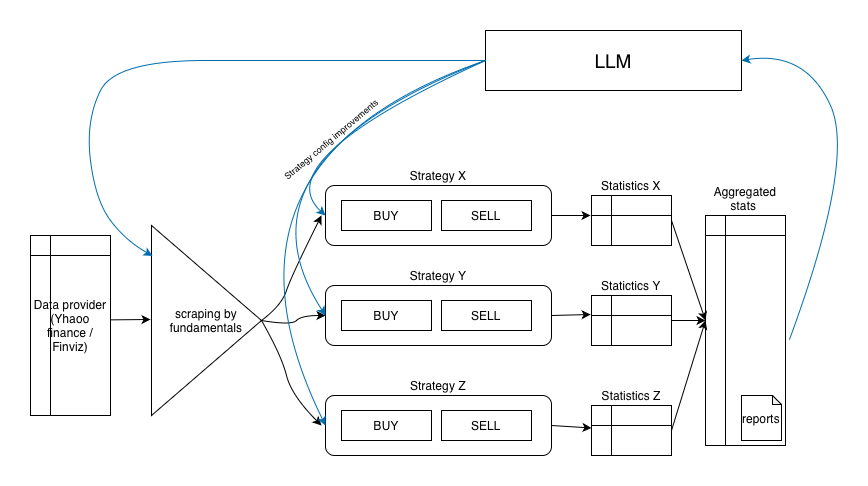

The diagram above was exported from draw.io. Its source (the exported page's mxGraphModel, read from the mxfile embedded in the PNG):
<mxGraphModel dx="1257" dy="697" grid="1" gridSize="10" guides="1" tooltips="1" connect="1" arrows="1" fold="1" page="0" pageScale="0.5" pageWidth="827" pageHeight="1169" math="0" shadow="0">
  <root>
    <mxCell id="0" />
    <mxCell id="1" parent="0" />
    <mxCell id="6dXUpMfY6Jfq1czX1aPh-1" parent="1" style="triangle;whiteSpace=wrap;html=1;" value="scraping by fundamentals" vertex="1">
      <mxGeometry height="190" width="110" x="126" y="285" as="geometry" />
    </mxCell>
    <mxCell id="6dXUpMfY6Jfq1czX1aPh-2" parent="1" style="shape=internalStorage;whiteSpace=wrap;html=1;backgroundOutline=1;" value="Data provider (Yhaoo finance / Finviz)" vertex="1">
      <mxGeometry height="180" width="80" x="5" y="295" as="geometry" />
    </mxCell>
    <mxCell id="6dXUpMfY6Jfq1czX1aPh-3" edge="1" parent="1" style="endArrow=classic;html=1;rounded=0;exitX=1;exitY=0.5;exitDx=0;exitDy=0;" value="">
      <mxGeometry height="50" relative="1" width="50" as="geometry">
        <mxPoint x="85" y="379.36" as="sourcePoint" />
        <mxPoint x="125" y="379" as="targetPoint" />
      </mxGeometry>
    </mxCell>
    <mxCell id="6dXUpMfY6Jfq1czX1aPh-4" parent="1" style="rounded=1;whiteSpace=wrap;html=1;labelPosition=center;verticalLabelPosition=top;align=center;verticalAlign=bottom;" value="Strategy X" vertex="1">
      <mxGeometry height="60" width="226" x="300" y="245" as="geometry" />
    </mxCell>
    <mxCell id="6dXUpMfY6Jfq1czX1aPh-5" parent="1" style="rounded=1;whiteSpace=wrap;html=1;labelPosition=center;verticalLabelPosition=top;align=center;verticalAlign=bottom;" value="Strategy Y" vertex="1">
      <mxGeometry height="60" width="226" x="300" y="345" as="geometry" />
    </mxCell>
    <mxCell id="6dXUpMfY6Jfq1czX1aPh-6" parent="1" style="rounded=1;whiteSpace=wrap;html=1;labelPosition=center;verticalLabelPosition=top;align=center;verticalAlign=bottom;" value="Strategy Z" vertex="1">
      <mxGeometry height="60" width="226" x="300" y="455" as="geometry" />
    </mxCell>
    <mxCell id="6dXUpMfY6Jfq1czX1aPh-7" parent="1" style="rounded=0;whiteSpace=wrap;html=1;" value="BUY&lt;span style=&quot;caret-color: rgba(0, 0, 0, 0); color: rgba(0, 0, 0, 0); font-family: monospace; font-size: 0px; text-align: start; white-space: nowrap;&quot;&gt;%3CmxGraphModel%3E%3Croot%3E%3CmxCell%20id%3D%220%22%2F%3E%3CmxCell%20id%3D%221%22%20parent%3D%220%22%2F%3E%3CmxCell%20id%3D%222%22%20parent%3D%221%22%20style%3D%22rounded%3D1%3BwhiteSpace%3Dwrap%3Bhtml%3D1%3BlabelPosition%3Dcenter%3BverticalLabelPosition%3Dtop%3Balign%3Dcenter%3BverticalAlign%3Dbottom%3B%22%20value%3D%22Strategy%20X%22%20vertex%3D%221%22%3E%3CmxGeometry%20height%3D%2260%22%20width%3D%22226%22%20x%3D%22414%22%20y%3D%2280%22%20as%3D%22geometry%22%2F%3E%3C%2FmxCell%3E%3C%2Froot%3E%3C%2FmxGraphModel%3E&lt;/span&gt;" vertex="1">
      <mxGeometry height="30" width="90" x="316" y="260" as="geometry" />
    </mxCell>
    <mxCell id="6dXUpMfY6Jfq1czX1aPh-8" parent="1" style="rounded=0;whiteSpace=wrap;html=1;" value="SELL" vertex="1">
      <mxGeometry height="30" width="90" x="416" y="260" as="geometry" />
    </mxCell>
    <mxCell id="6dXUpMfY6Jfq1czX1aPh-9" parent="1" style="rounded=0;whiteSpace=wrap;html=1;" value="BUY&lt;span style=&quot;caret-color: rgba(0, 0, 0, 0); color: rgba(0, 0, 0, 0); font-family: monospace; font-size: 0px; text-align: start; white-space: nowrap;&quot;&gt;%3CmxGraphModel%3E%3Croot%3E%3CmxCell%20id%3D%220%22%2F%3E%3CmxCell%20id%3D%221%22%20parent%3D%220%22%2F%3E%3CmxCell%20id%3D%222%22%20parent%3D%221%22%20style%3D%22rounded%3D1%3BwhiteSpace%3Dwrap%3Bhtml%3D1%3BlabelPosition%3Dcenter%3BverticalLabelPosition%3Dtop%3Balign%3Dcenter%3BverticalAlign%3Dbottom%3B%22%20value%3D%22Strategy%20X%22%20vertex%3D%221%22%3E%3CmxGeometry%20height%3D%2260%22%20width%3D%22226%22%20x%3D%22414%22%20y%3D%2280%22%20as%3D%22geometry%22%2F%3E%3C%2FmxCell%3E%3C%2Froot%3E%3C%2FmxGraphModel%3E&lt;/span&gt;" vertex="1">
      <mxGeometry height="30" width="90" x="316" y="360" as="geometry" />
    </mxCell>
    <mxCell id="6dXUpMfY6Jfq1czX1aPh-10" parent="1" style="rounded=0;whiteSpace=wrap;html=1;" value="SELL" vertex="1">
      <mxGeometry height="30" width="90" x="416" y="360" as="geometry" />
    </mxCell>
    <mxCell id="6dXUpMfY6Jfq1czX1aPh-11" parent="1" style="rounded=0;whiteSpace=wrap;html=1;" value="BUY&lt;span style=&quot;caret-color: rgba(0, 0, 0, 0); color: rgba(0, 0, 0, 0); font-family: monospace; font-size: 0px; text-align: start; white-space: nowrap;&quot;&gt;%3CmxGraphModel%3E%3Croot%3E%3CmxCell%20id%3D%220%22%2F%3E%3CmxCell%20id%3D%221%22%20parent%3D%220%22%2F%3E%3CmxCell%20id%3D%222%22%20parent%3D%221%22%20style%3D%22rounded%3D1%3BwhiteSpace%3Dwrap%3Bhtml%3D1%3BlabelPosition%3Dcenter%3BverticalLabelPosition%3Dtop%3Balign%3Dcenter%3BverticalAlign%3Dbottom%3B%22%20value%3D%22Strategy%20X%22%20vertex%3D%221%22%3E%3CmxGeometry%20height%3D%2260%22%20width%3D%22226%22%20x%3D%22414%22%20y%3D%2280%22%20as%3D%22geometry%22%2F%3E%3C%2FmxCell%3E%3C%2Froot%3E%3C%2FmxGraphModel%3E&lt;/span&gt;" vertex="1">
      <mxGeometry height="30" width="90" x="316" y="470" as="geometry" />
    </mxCell>
    <mxCell id="6dXUpMfY6Jfq1czX1aPh-12" parent="1" style="rounded=0;whiteSpace=wrap;html=1;" value="SELL" vertex="1">
      <mxGeometry height="30" width="90" x="416" y="470" as="geometry" />
    </mxCell>
    <mxCell id="6dXUpMfY6Jfq1czX1aPh-13" edge="1" parent="1" source="6dXUpMfY6Jfq1czX1aPh-1" style="curved=1;endArrow=classic;html=1;rounded=0;exitX=1;exitY=0.5;exitDx=0;exitDy=0;" value="">
      <mxGeometry height="50" relative="1" width="50" as="geometry">
        <Array as="points">
          <mxPoint x="256" y="365" />
          <mxPoint x="266" y="335" />
        </Array>
        <mxPoint x="316" y="465" as="sourcePoint" />
        <mxPoint x="296" y="275" as="targetPoint" />
      </mxGeometry>
    </mxCell>
    <mxCell id="6dXUpMfY6Jfq1czX1aPh-14" edge="1" parent="1" source="6dXUpMfY6Jfq1czX1aPh-1" style="curved=1;endArrow=classic;html=1;rounded=0;exitX=1;exitY=0.5;exitDx=0;exitDy=0;" value="">
      <mxGeometry height="50" relative="1" width="50" as="geometry">
        <Array as="points">
          <mxPoint x="256" y="415" />
          <mxPoint x="266" y="455" />
        </Array>
        <mxPoint x="246" y="395" as="sourcePoint" />
        <mxPoint x="296" y="485" as="targetPoint" />
      </mxGeometry>
    </mxCell>
    <mxCell id="6dXUpMfY6Jfq1czX1aPh-15" edge="1" parent="1" source="6dXUpMfY6Jfq1czX1aPh-1" style="curved=1;endArrow=classic;html=1;rounded=0;exitX=1;exitY=0.5;exitDx=0;exitDy=0;entryX=0;entryY=0.5;entryDx=0;entryDy=0;" target="6dXUpMfY6Jfq1czX1aPh-5" value="">
      <mxGeometry height="50" relative="1" width="50" as="geometry">
        <Array as="points">
          <mxPoint x="266" y="385" />
          <mxPoint x="276" y="375" />
        </Array>
        <mxPoint x="266" y="405" as="sourcePoint" />
        <mxPoint x="316" y="355" as="targetPoint" />
      </mxGeometry>
    </mxCell>
    <mxCell id="6dXUpMfY6Jfq1czX1aPh-16" parent="1" style="shape=internalStorage;whiteSpace=wrap;html=1;backgroundOutline=1;labelPosition=center;verticalLabelPosition=top;align=center;verticalAlign=bottom;" value="Statistics X" vertex="1">
      <mxGeometry height="50" width="80" x="566" y="255" as="geometry" />
    </mxCell>
    <mxCell id="6dXUpMfY6Jfq1czX1aPh-17" parent="1" style="shape=internalStorage;whiteSpace=wrap;html=1;backgroundOutline=1;labelPosition=center;verticalLabelPosition=top;align=center;verticalAlign=bottom;" value="Statistics Z" vertex="1">
      <mxGeometry height="50" width="80" x="566" y="465" as="geometry" />
    </mxCell>
    <mxCell id="6dXUpMfY6Jfq1czX1aPh-18" parent="1" style="shape=internalStorage;whiteSpace=wrap;html=1;backgroundOutline=1;labelPosition=center;verticalLabelPosition=top;align=center;verticalAlign=bottom;" value="Statictics Y" vertex="1">
      <mxGeometry height="50" width="80" x="566" y="355" as="geometry" />
    </mxCell>
    <mxCell id="6dXUpMfY6Jfq1czX1aPh-19" edge="1" parent="1" source="6dXUpMfY6Jfq1czX1aPh-4" style="endArrow=classic;html=1;rounded=0;exitX=1;exitY=0.5;exitDx=0;exitDy=0;" value="">
      <mxGeometry height="50" relative="1" width="50" as="geometry">
        <mxPoint x="446" y="415" as="sourcePoint" />
        <mxPoint x="565" y="275" as="targetPoint" />
      </mxGeometry>
    </mxCell>
    <mxCell id="6dXUpMfY6Jfq1czX1aPh-20" edge="1" parent="1" source="6dXUpMfY6Jfq1czX1aPh-5" style="endArrow=classic;html=1;rounded=0;exitX=1;exitY=0.5;exitDx=0;exitDy=0;entryX=-0.011;entryY=0.38;entryDx=0;entryDy=0;entryPerimeter=0;" target="6dXUpMfY6Jfq1czX1aPh-18" value="">
      <mxGeometry height="50" relative="1" width="50" as="geometry">
        <Array as="points" />
        <mxPoint x="556" y="275" as="sourcePoint" />
        <mxPoint x="595" y="275" as="targetPoint" />
      </mxGeometry>
    </mxCell>
    <mxCell id="6dXUpMfY6Jfq1czX1aPh-21" edge="1" parent="1" source="6dXUpMfY6Jfq1czX1aPh-6" style="endArrow=classic;html=1;rounded=0;exitX=1;exitY=0.5;exitDx=0;exitDy=0;" target="6dXUpMfY6Jfq1czX1aPh-17" value="">
      <mxGeometry height="50" relative="1" width="50" as="geometry">
        <mxPoint x="556" y="435" as="sourcePoint" />
        <mxPoint x="595" y="435" as="targetPoint" />
      </mxGeometry>
    </mxCell>
    <mxCell id="6dXUpMfY6Jfq1czX1aPh-22" parent="1" style="shape=internalStorage;whiteSpace=wrap;html=1;backgroundOutline=1;labelPosition=center;verticalLabelPosition=top;align=center;verticalAlign=bottom;" value="Aggregated stats&amp;nbsp;" vertex="1">
      <mxGeometry height="230" width="80" x="680" y="275" as="geometry" />
    </mxCell>
    <mxCell id="6dXUpMfY6Jfq1czX1aPh-23" parent="1" style="shape=note;whiteSpace=wrap;html=1;backgroundOutline=1;darkOpacity=0.05;size=9;" value="reports" vertex="1">
      <mxGeometry height="45" width="40" x="716" y="455" as="geometry" />
    </mxCell>
    <mxCell id="6dXUpMfY6Jfq1czX1aPh-24" edge="1" parent="1" source="6dXUpMfY6Jfq1czX1aPh-17" style="endArrow=classic;html=1;rounded=0;exitX=1;exitY=0.5;exitDx=0;exitDy=0;" value="">
      <mxGeometry height="50" relative="1" width="50" as="geometry">
        <mxPoint x="706" y="435" as="sourcePoint" />
        <mxPoint x="680" y="380" as="targetPoint" />
      </mxGeometry>
    </mxCell>
    <mxCell id="6dXUpMfY6Jfq1czX1aPh-25" edge="1" parent="1" style="endArrow=classic;html=1;rounded=0;" value="">
      <mxGeometry height="50" relative="1" width="50" as="geometry">
        <mxPoint x="646" y="380" as="sourcePoint" />
        <mxPoint x="680" y="380" as="targetPoint" />
      </mxGeometry>
    </mxCell>
    <mxCell id="6dXUpMfY6Jfq1czX1aPh-26" edge="1" parent="1" source="6dXUpMfY6Jfq1czX1aPh-16" style="endArrow=classic;html=1;rounded=0;exitX=1;exitY=0.5;exitDx=0;exitDy=0;" value="">
      <mxGeometry height="50" relative="1" width="50" as="geometry">
        <mxPoint x="706" y="435" as="sourcePoint" />
        <mxPoint x="680" y="380" as="targetPoint" />
      </mxGeometry>
    </mxCell>
    <mxCell id="KFkYSPnvqKYJJbpTkcLU-1" parent="1" style="rounded=0;whiteSpace=wrap;html=1;strokeColor=light-dark(#000000,#51AFE7);" value="&lt;font style=&quot;font-size: 19px; color: light-dark(rgb(0, 0, 0), rgb(81, 175, 231));&quot;&gt;LLM&lt;/font&gt;" vertex="1">
      <mxGeometry height="60" width="256" x="460" y="90" as="geometry" />
    </mxCell>
    <mxCell id="KFkYSPnvqKYJJbpTkcLU-3" edge="1" parent="1" source="6dXUpMfY6Jfq1czX1aPh-22" style="endArrow=classic;html=1;rounded=0;entryX=1;entryY=0.5;entryDx=0;entryDy=0;exitX=1.05;exitY=0.539;exitDx=0;exitDy=0;exitPerimeter=0;curved=1;fillColor=#1ba1e2;strokeColor=#006EAF;" target="KFkYSPnvqKYJJbpTkcLU-1" value="">
      <mxGeometry height="50" relative="1" width="50" as="geometry">
        <Array as="points">
          <mxPoint x="830" y="220" />
          <mxPoint x="780" y="110" />
        </Array>
        <mxPoint x="390" y="320" as="sourcePoint" />
        <mxPoint x="440" y="270" as="targetPoint" />
      </mxGeometry>
    </mxCell>
    <mxCell id="KFkYSPnvqKYJJbpTkcLU-4" edge="1" parent="1" source="KFkYSPnvqKYJJbpTkcLU-1" style="endArrow=classic;html=1;rounded=0;entryX=0.009;entryY=0.16;entryDx=0;entryDy=0;exitX=0;exitY=0.5;exitDx=0;exitDy=0;curved=1;entryPerimeter=0;fillColor=#1ba1e2;strokeColor=#006EAF;" target="6dXUpMfY6Jfq1czX1aPh-1" value="">
      <mxGeometry height="50" relative="1" width="50" as="geometry">
        <Array as="points">
          <mxPoint x="270" y="120" />
          <mxPoint x="90" y="120" />
          <mxPoint x="60" y="180" />
          <mxPoint x="70" y="260" />
          <mxPoint x="100" y="300" />
        </Array>
        <mxPoint x="390" y="320" as="sourcePoint" />
        <mxPoint x="440" y="270" as="targetPoint" />
      </mxGeometry>
    </mxCell>
    <mxCell id="KFkYSPnvqKYJJbpTkcLU-15" connectable="0" parent="KFkYSPnvqKYJJbpTkcLU-4" style="edgeLabel;html=1;align=center;verticalAlign=middle;resizable=0;points=[];rounded=1;arcSize=50;fontFamily=Helvetica;fontSize=12;fontColor=default;fillColor=light-dark(#FFFFFF,#000000);gradientColor=none;" value="" vertex="1">
      <mxGeometry relative="1" x="-0.8109" as="geometry">
        <mxPoint as="offset" />
      </mxGeometry>
    </mxCell>
    <mxCell id="KFkYSPnvqKYJJbpTkcLU-16" connectable="0" parent="KFkYSPnvqKYJJbpTkcLU-4" style="edgeLabel;html=1;align=center;verticalAlign=middle;resizable=0;points=[];rounded=1;arcSize=50;fontFamily=Helvetica;fontSize=12;fontColor=default;fillColor=light-dark(#FFFFFF,#000000);gradientColor=none;" value="" vertex="1">
      <mxGeometry relative="1" x="-0.7748" as="geometry">
        <mxPoint x="-191" y="34" as="offset" />
      </mxGeometry>
    </mxCell>
    <mxCell id="KFkYSPnvqKYJJbpTkcLU-5" edge="1" parent="1" source="KFkYSPnvqKYJJbpTkcLU-1" style="endArrow=classic;html=1;rounded=0;entryX=0;entryY=0.5;entryDx=0;entryDy=0;exitX=0;exitY=0.5;exitDx=0;exitDy=0;curved=1;fillColor=#1ba1e2;strokeColor=#006EAF;" target="6dXUpMfY6Jfq1czX1aPh-4" value="">
      <mxGeometry height="50" relative="1" width="50" as="geometry">
        <Array as="points">
          <mxPoint x="240" y="220" />
        </Array>
        <mxPoint x="380" y="320" as="sourcePoint" />
        <mxPoint x="430" y="270" as="targetPoint" />
      </mxGeometry>
    </mxCell>
    <mxCell id="KFkYSPnvqKYJJbpTkcLU-6" edge="1" parent="1" style="endArrow=classic;html=1;rounded=0;entryX=0;entryY=0.5;entryDx=0;entryDy=0;exitX=0;exitY=0.5;exitDx=0;exitDy=0;curved=1;fillColor=#1ba1e2;strokeColor=#006EAF;" target="6dXUpMfY6Jfq1czX1aPh-5" value="">
      <mxGeometry height="50" relative="1" width="50" as="geometry">
        <Array as="points">
          <mxPoint x="200" y="220" />
        </Array>
        <mxPoint x="460" y="120" as="sourcePoint" />
        <mxPoint x="300" y="275" as="targetPoint" />
      </mxGeometry>
    </mxCell>
    <mxCell id="KFkYSPnvqKYJJbpTkcLU-7" edge="1" parent="1" style="endArrow=classic;html=1;rounded=0;entryX=0;entryY=0.5;entryDx=0;entryDy=0;exitX=0;exitY=0.5;exitDx=0;exitDy=0;curved=1;fillColor=#1ba1e2;strokeColor=#006EAF;" target="6dXUpMfY6Jfq1czX1aPh-6" value="">
      <mxGeometry height="50" relative="1" width="50" as="geometry">
        <Array as="points">
          <mxPoint x="170" y="220" />
        </Array>
        <mxPoint x="460" y="120" as="sourcePoint" />
        <mxPoint x="300" y="375" as="targetPoint" />
      </mxGeometry>
    </mxCell>
    <mxCell id="KFkYSPnvqKYJJbpTkcLU-10" parent="1" style="text;strokeColor=none;fillColor=none;align=center;verticalAlign=middle;rounded=1;rotation=0;arcSize=50;fontColor=light-dark(#FFFFFF,#51AFE7);fontSize=9;" value="Scraping config improvements based on LLM" vertex="1">
      <mxGeometry height="20" width="270" x="116" y="102" as="geometry" />
    </mxCell>
    <mxCell id="KFkYSPnvqKYJJbpTkcLU-13" parent="1" style="text;strokeColor=none;fillColor=none;align=center;verticalAlign=middle;rounded=1;rotation=-40;arcSize=50;fontSize=9;fontColor=light-dark(#000000,#51AFE7);" value="Strategy config improvements" vertex="1">
      <mxGeometry height="20" width="140" x="236" y="189" as="geometry" />
    </mxCell>
  </root>
</mxGraphModel>